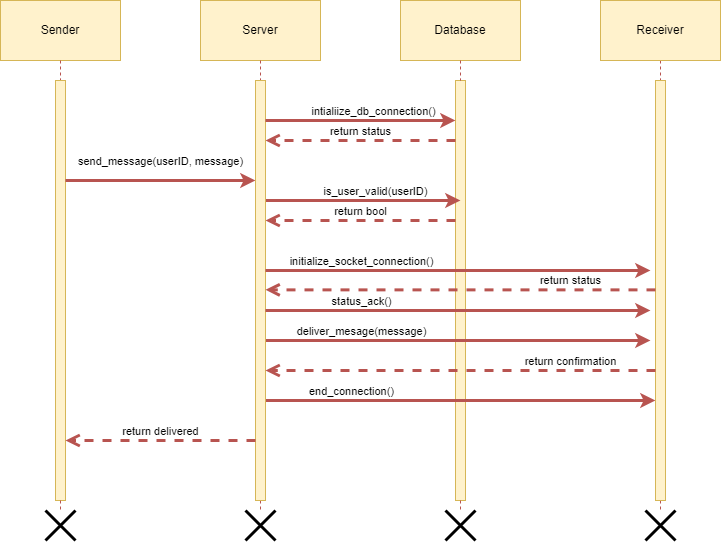

The diagram above was exported from draw.io. Its source (the exported page's mxGraphModel, read from the mxfile embedded in the PNG):
<mxGraphModel dx="1283" dy="609" grid="1" gridSize="10" guides="1" tooltips="1" connect="1" arrows="1" fold="1" page="1" pageScale="1" pageWidth="850" pageHeight="1100" math="0" shadow="0">
  <root>
    <mxCell id="0" />
    <mxCell id="1" parent="0" />
    <mxCell id="7-mZpwai9h_XRQF7cloO-25" value="" style="html=1;points=[[0,0,0,0,5],[0,1,0,0,-5],[1,0,0,0,5],[1,1,0,0,-5]];perimeter=orthogonalPerimeter;outlineConnect=0;targetShapes=umlLifeline;portConstraint=eastwest;newEdgeStyle={&quot;curved&quot;:0,&quot;rounded&quot;:0};fillColor=#fff2cc;strokeColor=#d6b656;" vertex="1" parent="1">
      <mxGeometry x="495" y="160" width="10" height="420" as="geometry" />
    </mxCell>
    <mxCell id="7-mZpwai9h_XRQF7cloO-15" value="Database" style="rounded=0;whiteSpace=wrap;html=1;fillColor=#fff2cc;strokeColor=#d6b656;" vertex="1" parent="1">
      <mxGeometry x="440" y="80" width="120" height="60" as="geometry" />
    </mxCell>
    <mxCell id="7-mZpwai9h_XRQF7cloO-16" value="Server" style="rounded=0;whiteSpace=wrap;html=1;fillColor=#fff2cc;strokeColor=#d6b656;" vertex="1" parent="1">
      <mxGeometry x="240" y="80" width="120" height="60" as="geometry" />
    </mxCell>
    <mxCell id="7-mZpwai9h_XRQF7cloO-17" value="Sender" style="rounded=0;whiteSpace=wrap;html=1;fillColor=#fff2cc;strokeColor=#d6b656;" vertex="1" parent="1">
      <mxGeometry x="40" y="80" width="120" height="60" as="geometry" />
    </mxCell>
    <mxCell id="7-mZpwai9h_XRQF7cloO-19" value="" style="endArrow=none;dashed=1;html=1;rounded=0;exitX=0.5;exitY=1;exitDx=0;exitDy=0;fillColor=#f8cecc;strokeColor=#b85450;" edge="1" parent="1" source="7-mZpwai9h_XRQF7cloO-24" target="7-mZpwai9h_XRQF7cloO-66">
      <mxGeometry width="50" height="50" relative="1" as="geometry">
        <mxPoint x="424" y="140" as="sourcePoint" />
        <mxPoint x="300" y="600" as="targetPoint" />
      </mxGeometry>
    </mxCell>
    <mxCell id="7-mZpwai9h_XRQF7cloO-20" value="" style="endArrow=none;dashed=1;html=1;rounded=0;exitX=0.5;exitY=1;exitDx=0;exitDy=0;fillColor=#f8cecc;strokeColor=#b85450;" edge="1" parent="1" source="7-mZpwai9h_XRQF7cloO-25" target="7-mZpwai9h_XRQF7cloO-67">
      <mxGeometry width="50" height="50" relative="1" as="geometry">
        <mxPoint x="659.38" y="140" as="sourcePoint" />
        <mxPoint x="500" y="600" as="targetPoint" />
      </mxGeometry>
    </mxCell>
    <mxCell id="7-mZpwai9h_XRQF7cloO-22" value="" style="endArrow=none;dashed=1;html=1;rounded=0;exitX=0.5;exitY=1;exitDx=0;exitDy=0;fillColor=#f8cecc;strokeColor=#b85450;" edge="1" parent="1" source="7-mZpwai9h_XRQF7cloO-17" target="7-mZpwai9h_XRQF7cloO-21">
      <mxGeometry width="50" height="50" relative="1" as="geometry">
        <mxPoint x="180" y="140" as="sourcePoint" />
        <mxPoint x="180" y="600" as="targetPoint" />
      </mxGeometry>
    </mxCell>
    <mxCell id="7-mZpwai9h_XRQF7cloO-21" value="" style="html=1;points=[[0,0,0,0,5],[0,1,0,0,-5],[1,0,0,0,5],[1,1,0,0,-5]];perimeter=orthogonalPerimeter;outlineConnect=0;targetShapes=umlLifeline;portConstraint=eastwest;newEdgeStyle={&quot;curved&quot;:0,&quot;rounded&quot;:0};fillColor=#fff2cc;strokeColor=#d6b656;" vertex="1" parent="1">
      <mxGeometry x="95" y="160" width="10" height="420" as="geometry" />
    </mxCell>
    <mxCell id="7-mZpwai9h_XRQF7cloO-23" value="" style="endArrow=none;dashed=1;html=1;rounded=0;exitX=0.5;exitY=1;exitDx=0;exitDy=0;fillColor=#f8cecc;strokeColor=#b85450;" edge="1" parent="1" source="7-mZpwai9h_XRQF7cloO-16" target="7-mZpwai9h_XRQF7cloO-24">
      <mxGeometry width="50" height="50" relative="1" as="geometry">
        <mxPoint x="424" y="140" as="sourcePoint" />
        <mxPoint x="424" y="600" as="targetPoint" />
      </mxGeometry>
    </mxCell>
    <mxCell id="7-mZpwai9h_XRQF7cloO-26" value="" style="endArrow=none;dashed=1;html=1;rounded=0;exitX=0.5;exitY=1;exitDx=0;exitDy=0;fillColor=#f8cecc;strokeColor=#b85450;" edge="1" parent="1" source="7-mZpwai9h_XRQF7cloO-15" target="7-mZpwai9h_XRQF7cloO-25">
      <mxGeometry width="50" height="50" relative="1" as="geometry">
        <mxPoint x="659.38" y="140" as="sourcePoint" />
        <mxPoint x="659.38" y="600" as="targetPoint" />
      </mxGeometry>
    </mxCell>
    <mxCell id="7-mZpwai9h_XRQF7cloO-31" value="return status" style="html=1;verticalAlign=bottom;endArrow=open;dashed=1;endSize=8;curved=0;rounded=0;strokeWidth=3;fillColor=#f8cecc;strokeColor=#b85450;" edge="1" parent="1">
      <mxGeometry relative="1" as="geometry">
        <mxPoint x="495" y="220" as="sourcePoint" />
        <mxPoint x="305" y="220" as="targetPoint" />
      </mxGeometry>
    </mxCell>
    <mxCell id="7-mZpwai9h_XRQF7cloO-37" value="" style="endArrow=classic;html=1;rounded=0;fillColor=#f8cecc;strokeColor=#b85450;strokeWidth=3;" edge="1" parent="1" target="7-mZpwai9h_XRQF7cloO-55">
      <mxGeometry width="50" height="50" relative="1" as="geometry">
        <mxPoint x="305" y="480" as="sourcePoint" />
        <mxPoint x="540" y="480" as="targetPoint" />
      </mxGeometry>
    </mxCell>
    <mxCell id="7-mZpwai9h_XRQF7cloO-38" value="end_connection()" style="edgeLabel;html=1;align=center;verticalAlign=middle;resizable=0;points=[];" vertex="1" connectable="0" parent="7-mZpwai9h_XRQF7cloO-37">
      <mxGeometry x="-0.1682" y="6" relative="1" as="geometry">
        <mxPoint x="-77" y="-4" as="offset" />
      </mxGeometry>
    </mxCell>
    <mxCell id="7-mZpwai9h_XRQF7cloO-32" value="" style="endArrow=classic;html=1;rounded=0;fillColor=#f8cecc;strokeColor=#b85450;strokeWidth=3;" edge="1" parent="1">
      <mxGeometry width="50" height="50" relative="1" as="geometry">
        <mxPoint x="305" y="280" as="sourcePoint" />
        <mxPoint x="500" y="280" as="targetPoint" />
      </mxGeometry>
    </mxCell>
    <mxCell id="7-mZpwai9h_XRQF7cloO-33" value="is_user_valid(userID)" style="edgeLabel;html=1;align=center;verticalAlign=middle;resizable=0;points=[];" vertex="1" connectable="0" parent="7-mZpwai9h_XRQF7cloO-32">
      <mxGeometry x="-0.1682" y="6" relative="1" as="geometry">
        <mxPoint x="28" y="-4" as="offset" />
      </mxGeometry>
    </mxCell>
    <mxCell id="7-mZpwai9h_XRQF7cloO-44" value="return bool" style="html=1;verticalAlign=bottom;endArrow=open;dashed=1;endSize=8;curved=0;rounded=0;strokeWidth=3;fillColor=#f8cecc;strokeColor=#b85450;" edge="1" parent="1">
      <mxGeometry relative="1" as="geometry">
        <mxPoint x="495" y="300" as="sourcePoint" />
        <mxPoint x="305" y="300" as="targetPoint" />
      </mxGeometry>
    </mxCell>
    <mxCell id="7-mZpwai9h_XRQF7cloO-39" value="" style="endArrow=classic;html=1;rounded=0;fillColor=#f8cecc;strokeColor=#b85450;strokeWidth=3;" edge="1" parent="1">
      <mxGeometry width="50" height="50" relative="1" as="geometry">
        <mxPoint x="305" y="420" as="sourcePoint" />
        <mxPoint x="690" y="420" as="targetPoint" />
      </mxGeometry>
    </mxCell>
    <mxCell id="7-mZpwai9h_XRQF7cloO-40" value="deliver_mesage(message)" style="edgeLabel;html=1;align=center;verticalAlign=middle;resizable=0;points=[];" vertex="1" connectable="0" parent="7-mZpwai9h_XRQF7cloO-39">
      <mxGeometry x="-0.1682" y="6" relative="1" as="geometry">
        <mxPoint x="-65" y="-4" as="offset" />
      </mxGeometry>
    </mxCell>
    <mxCell id="7-mZpwai9h_XRQF7cloO-48" value="" style="endArrow=classic;html=1;rounded=0;fillColor=#f8cecc;strokeColor=#b85450;strokeWidth=3;" edge="1" parent="1">
      <mxGeometry width="50" height="50" relative="1" as="geometry">
        <mxPoint x="105" y="260" as="sourcePoint" />
        <mxPoint x="295" y="260" as="targetPoint" />
      </mxGeometry>
    </mxCell>
    <mxCell id="7-mZpwai9h_XRQF7cloO-49" value="send_message(userID, message)" style="edgeLabel;html=1;align=center;verticalAlign=middle;resizable=0;points=[];" vertex="1" connectable="0" parent="7-mZpwai9h_XRQF7cloO-48">
      <mxGeometry x="-0.1682" y="6" relative="1" as="geometry">
        <mxPoint x="16" y="-14" as="offset" />
      </mxGeometry>
    </mxCell>
    <mxCell id="7-mZpwai9h_XRQF7cloO-24" value="" style="html=1;points=[[0,0,0,0,5],[0,1,0,0,-5],[1,0,0,0,5],[1,1,0,0,-5]];perimeter=orthogonalPerimeter;outlineConnect=0;targetShapes=umlLifeline;portConstraint=eastwest;newEdgeStyle={&quot;curved&quot;:0,&quot;rounded&quot;:0};fillColor=#fff2cc;strokeColor=#d6b656;" vertex="1" parent="1">
      <mxGeometry x="295" y="160" width="10" height="420" as="geometry" />
    </mxCell>
    <mxCell id="7-mZpwai9h_XRQF7cloO-51" value="" style="endArrow=classic;html=1;rounded=0;fillColor=#f8cecc;strokeColor=#b85450;strokeWidth=3;" edge="1" parent="1" target="7-mZpwai9h_XRQF7cloO-25">
      <mxGeometry width="50" height="50" relative="1" as="geometry">
        <mxPoint x="305" y="200" as="sourcePoint" />
        <mxPoint x="525" y="200" as="targetPoint" />
      </mxGeometry>
    </mxCell>
    <mxCell id="7-mZpwai9h_XRQF7cloO-52" value="intialiize_db_connection()" style="edgeLabel;html=1;align=center;verticalAlign=middle;resizable=0;points=[];" vertex="1" connectable="0" parent="7-mZpwai9h_XRQF7cloO-51">
      <mxGeometry x="-0.1682" y="6" relative="1" as="geometry">
        <mxPoint x="29" y="-4" as="offset" />
      </mxGeometry>
    </mxCell>
    <mxCell id="7-mZpwai9h_XRQF7cloO-53" value="" style="endArrow=none;dashed=1;html=1;rounded=0;exitX=0.5;exitY=1;exitDx=0;exitDy=0;fillColor=#f8cecc;strokeColor=#b85450;" edge="1" parent="1" source="7-mZpwai9h_XRQF7cloO-55" target="7-mZpwai9h_XRQF7cloO-68">
      <mxGeometry width="50" height="50" relative="1" as="geometry">
        <mxPoint x="844.38" y="140" as="sourcePoint" />
        <mxPoint x="700" y="600" as="targetPoint" />
      </mxGeometry>
    </mxCell>
    <mxCell id="7-mZpwai9h_XRQF7cloO-54" value="" style="endArrow=none;dashed=1;html=1;rounded=0;exitX=0.5;exitY=1;exitDx=0;exitDy=0;fillColor=#f8cecc;strokeColor=#b85450;" edge="1" parent="1" target="7-mZpwai9h_XRQF7cloO-55" source="7-mZpwai9h_XRQF7cloO-56">
      <mxGeometry width="50" height="50" relative="1" as="geometry">
        <mxPoint x="685" y="140" as="sourcePoint" />
        <mxPoint x="844.38" y="600" as="targetPoint" />
      </mxGeometry>
    </mxCell>
    <mxCell id="7-mZpwai9h_XRQF7cloO-55" value="" style="html=1;points=[[0,0,0,0,5],[0,1,0,0,-5],[1,0,0,0,5],[1,1,0,0,-5]];perimeter=orthogonalPerimeter;outlineConnect=0;targetShapes=umlLifeline;portConstraint=eastwest;newEdgeStyle={&quot;curved&quot;:0,&quot;rounded&quot;:0};fillColor=#fff2cc;strokeColor=#d6b656;" vertex="1" parent="1">
      <mxGeometry x="695" y="160" width="10" height="420" as="geometry" />
    </mxCell>
    <mxCell id="7-mZpwai9h_XRQF7cloO-56" value="Receiver" style="rounded=0;whiteSpace=wrap;html=1;fillColor=#fff2cc;strokeColor=#d6b656;" vertex="1" parent="1">
      <mxGeometry x="640" y="80" width="120" height="60" as="geometry" />
    </mxCell>
    <mxCell id="7-mZpwai9h_XRQF7cloO-57" value="return confirmation" style="html=1;verticalAlign=bottom;endArrow=open;dashed=1;endSize=8;curved=0;rounded=0;strokeWidth=3;fillColor=#f8cecc;strokeColor=#b85450;" edge="1" parent="1">
      <mxGeometry x="-0.5641" relative="1" as="geometry">
        <mxPoint x="695" y="450" as="sourcePoint" />
        <mxPoint x="305" y="450" as="targetPoint" />
        <mxPoint as="offset" />
      </mxGeometry>
    </mxCell>
    <mxCell id="7-mZpwai9h_XRQF7cloO-58" value="" style="endArrow=classic;html=1;rounded=0;fillColor=#f8cecc;strokeColor=#b85450;strokeWidth=3;" edge="1" parent="1">
      <mxGeometry width="50" height="50" relative="1" as="geometry">
        <mxPoint x="305" y="350" as="sourcePoint" />
        <mxPoint x="690" y="350" as="targetPoint" />
      </mxGeometry>
    </mxCell>
    <mxCell id="7-mZpwai9h_XRQF7cloO-59" value="initialize_socket_connection()" style="edgeLabel;html=1;align=center;verticalAlign=middle;resizable=0;points=[];" vertex="1" connectable="0" parent="7-mZpwai9h_XRQF7cloO-58">
      <mxGeometry x="-0.1682" y="6" relative="1" as="geometry">
        <mxPoint x="-65" y="-4" as="offset" />
      </mxGeometry>
    </mxCell>
    <mxCell id="7-mZpwai9h_XRQF7cloO-60" value="return status" style="html=1;verticalAlign=bottom;endArrow=open;dashed=1;endSize=8;curved=0;rounded=0;strokeWidth=3;fillColor=#f8cecc;strokeColor=#b85450;" edge="1" parent="1">
      <mxGeometry x="-0.5641" relative="1" as="geometry">
        <mxPoint x="695" y="369.37" as="sourcePoint" />
        <mxPoint x="305" y="369.37" as="targetPoint" />
        <mxPoint as="offset" />
      </mxGeometry>
    </mxCell>
    <mxCell id="7-mZpwai9h_XRQF7cloO-61" value="" style="endArrow=classic;html=1;rounded=0;fillColor=#f8cecc;strokeColor=#b85450;strokeWidth=3;" edge="1" parent="1">
      <mxGeometry width="50" height="50" relative="1" as="geometry">
        <mxPoint x="305" y="390" as="sourcePoint" />
        <mxPoint x="690" y="390" as="targetPoint" />
      </mxGeometry>
    </mxCell>
    <mxCell id="7-mZpwai9h_XRQF7cloO-62" value="status_ack()" style="edgeLabel;html=1;align=center;verticalAlign=middle;resizable=0;points=[];" vertex="1" connectable="0" parent="7-mZpwai9h_XRQF7cloO-61">
      <mxGeometry x="-0.1682" y="6" relative="1" as="geometry">
        <mxPoint x="-65" y="-4" as="offset" />
      </mxGeometry>
    </mxCell>
    <mxCell id="7-mZpwai9h_XRQF7cloO-63" value="return delivered" style="html=1;verticalAlign=bottom;endArrow=open;dashed=1;endSize=8;curved=0;rounded=0;strokeWidth=3;fillColor=#f8cecc;strokeColor=#b85450;" edge="1" parent="1">
      <mxGeometry relative="1" as="geometry">
        <mxPoint x="295" y="520" as="sourcePoint" />
        <mxPoint x="105" y="520" as="targetPoint" />
      </mxGeometry>
    </mxCell>
    <mxCell id="7-mZpwai9h_XRQF7cloO-65" value="" style="endArrow=none;dashed=1;html=1;rounded=0;exitX=0.5;exitY=1;exitDx=0;exitDy=0;fillColor=#f8cecc;strokeColor=#b85450;" edge="1" parent="1" source="7-mZpwai9h_XRQF7cloO-21" target="7-mZpwai9h_XRQF7cloO-64">
      <mxGeometry width="50" height="50" relative="1" as="geometry">
        <mxPoint x="100" y="580" as="sourcePoint" />
        <mxPoint x="100" y="610" as="targetPoint" />
      </mxGeometry>
    </mxCell>
    <mxCell id="7-mZpwai9h_XRQF7cloO-64" value="" style="shape=umlDestroy;whiteSpace=wrap;html=1;strokeWidth=3;targetShapes=umlLifeline;" vertex="1" parent="1">
      <mxGeometry x="85" y="590" width="30" height="30" as="geometry" />
    </mxCell>
    <mxCell id="7-mZpwai9h_XRQF7cloO-66" value="" style="shape=umlDestroy;whiteSpace=wrap;html=1;strokeWidth=3;targetShapes=umlLifeline;" vertex="1" parent="1">
      <mxGeometry x="285" y="590" width="30" height="30" as="geometry" />
    </mxCell>
    <mxCell id="7-mZpwai9h_XRQF7cloO-67" value="" style="shape=umlDestroy;whiteSpace=wrap;html=1;strokeWidth=3;targetShapes=umlLifeline;" vertex="1" parent="1">
      <mxGeometry x="485" y="590" width="30" height="30" as="geometry" />
    </mxCell>
    <mxCell id="7-mZpwai9h_XRQF7cloO-68" value="" style="shape=umlDestroy;whiteSpace=wrap;html=1;strokeWidth=3;targetShapes=umlLifeline;" vertex="1" parent="1">
      <mxGeometry x="685" y="590" width="30" height="30" as="geometry" />
    </mxCell>
  </root>
</mxGraphModel>